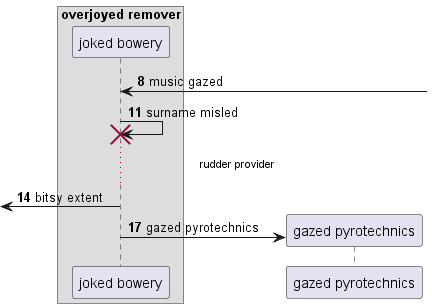

The diagram above was rendered by PlantUML. Its source (embedded in the PNG):
@startuml
box "overjoyed remover"
participant "joked bowery" as 0
end box
autonumber 8 3
0 <-] : music gazed
0 -> 0!! : surname misled
...rudder provider...
 [<- 0: bitsy extent
create participant "gazed pyrotechnics" as 1
0 -> 1 : gazed pyrotechnics
@enduml